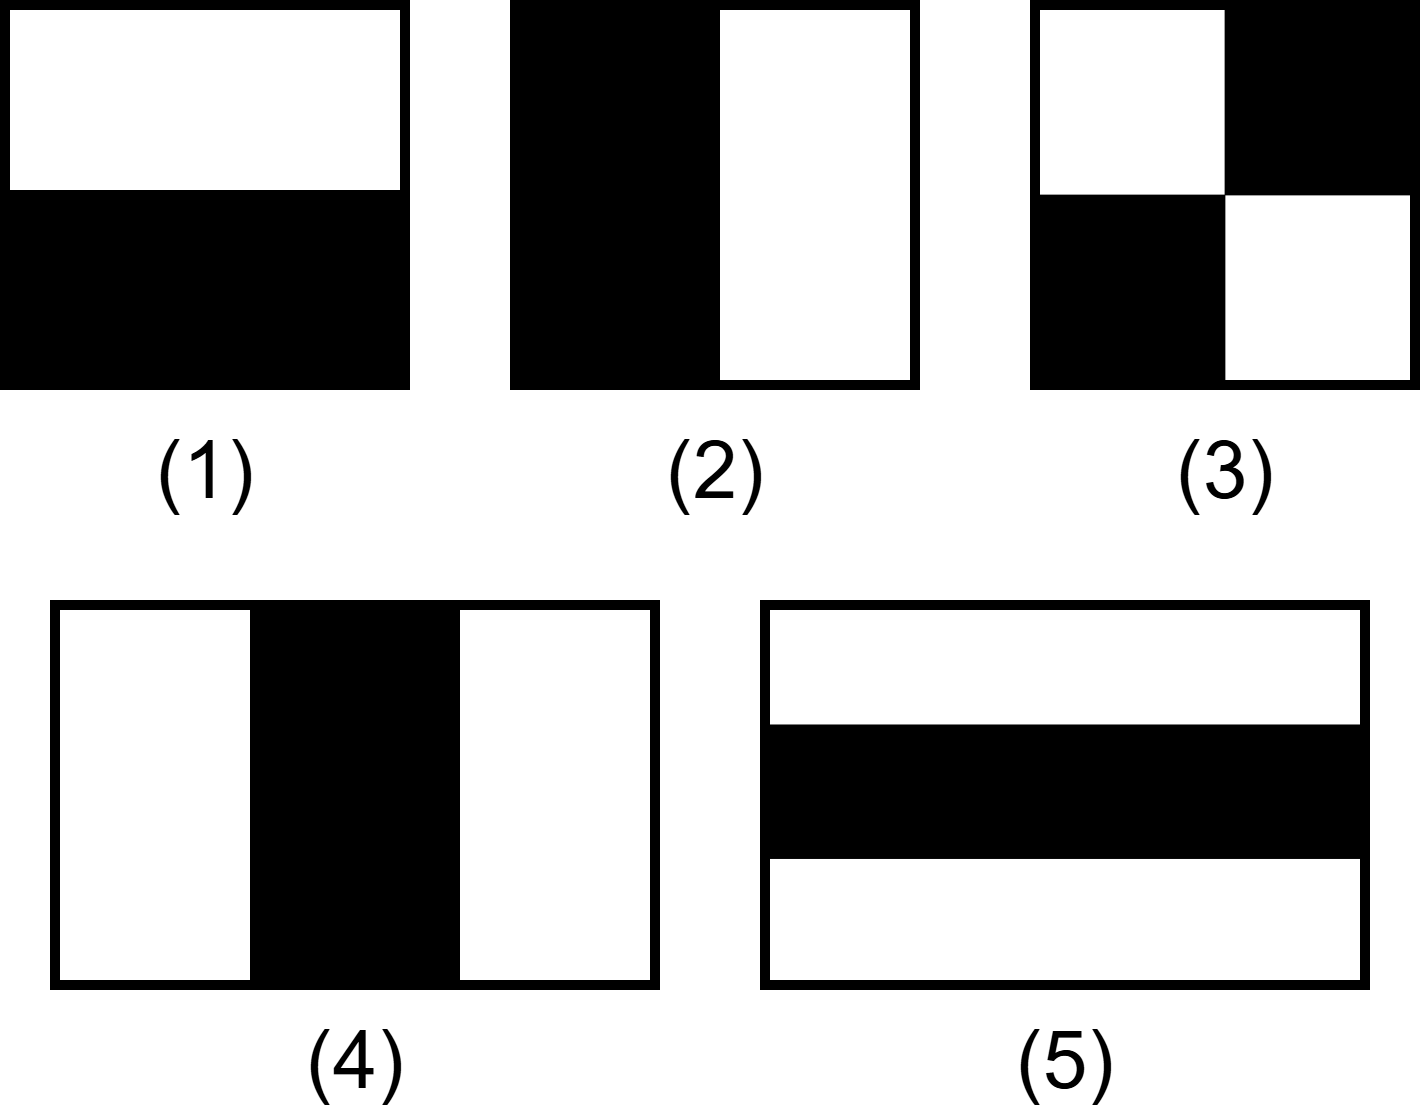

The diagram above was exported from draw.io. Its source (the exported page's mxGraphModel, read from the mxfile embedded in the PNG):
<mxGraphModel dx="2102" dy="2280" grid="1" gridSize="10" guides="1" tooltips="1" connect="1" arrows="1" fold="1" page="1" pageScale="1" pageWidth="1500" pageHeight="1200" math="0" shadow="0">
  <root>
    <mxCell id="0" />
    <mxCell id="1" parent="0" />
    <mxCell id="sRSkUhqBdKC95pPrjPaj-39" value="" style="rounded=0;whiteSpace=wrap;html=1;strokeWidth=10;" vertex="1" parent="1">
      <mxGeometry x="40" y="40" width="400" height="190" as="geometry" />
    </mxCell>
    <mxCell id="sRSkUhqBdKC95pPrjPaj-40" value="" style="rounded=0;whiteSpace=wrap;html=1;strokeWidth=10;fillColor=#000000;" vertex="1" parent="1">
      <mxGeometry x="40" y="230" width="400" height="190" as="geometry" />
    </mxCell>
    <mxCell id="sRSkUhqBdKC95pPrjPaj-41" value="" style="rounded=0;whiteSpace=wrap;html=1;strokeWidth=10;" vertex="1" parent="1">
      <mxGeometry x="740" y="40" width="210" height="380" as="geometry" />
    </mxCell>
    <mxCell id="sRSkUhqBdKC95pPrjPaj-42" value="" style="rounded=0;whiteSpace=wrap;html=1;strokeWidth=10;fillColor=#000000;" vertex="1" parent="1">
      <mxGeometry x="550" y="40" width="200" height="380" as="geometry" />
    </mxCell>
    <mxCell id="sRSkUhqBdKC95pPrjPaj-48" value="" style="group" vertex="1" connectable="0" parent="1">
      <mxGeometry x="1070" y="40" width="380" height="380" as="geometry" />
    </mxCell>
    <mxCell id="sRSkUhqBdKC95pPrjPaj-47" value="" style="rounded=0;whiteSpace=wrap;html=1;strokeWidth=10;" vertex="1" parent="sRSkUhqBdKC95pPrjPaj-48">
      <mxGeometry width="380" height="380" as="geometry" />
    </mxCell>
    <mxCell id="sRSkUhqBdKC95pPrjPaj-45" value="" style="rounded=0;whiteSpace=wrap;html=1;strokeWidth=10;fillColor=#000000;" vertex="1" parent="sRSkUhqBdKC95pPrjPaj-48">
      <mxGeometry x="194.63414634146343" width="185.3658536585366" height="185.3658536585366" as="geometry" />
    </mxCell>
    <mxCell id="sRSkUhqBdKC95pPrjPaj-46" value="" style="rounded=0;whiteSpace=wrap;html=1;strokeWidth=10;fillColor=#000000;" vertex="1" parent="sRSkUhqBdKC95pPrjPaj-48">
      <mxGeometry y="194.63414634146343" width="185.3658536585366" height="185.3658536585366" as="geometry" />
    </mxCell>
    <mxCell id="sRSkUhqBdKC95pPrjPaj-53" value="" style="group" vertex="1" connectable="0" parent="1">
      <mxGeometry x="800" y="640" width="600" height="380" as="geometry" />
    </mxCell>
    <mxCell id="sRSkUhqBdKC95pPrjPaj-51" value="" style="rounded=0;whiteSpace=wrap;html=1;strokeWidth=10;" vertex="1" parent="sRSkUhqBdKC95pPrjPaj-53">
      <mxGeometry width="600" height="380.00000000000006" as="geometry" />
    </mxCell>
    <mxCell id="sRSkUhqBdKC95pPrjPaj-52" value="" style="rounded=0;whiteSpace=wrap;html=1;strokeWidth=10;fillColor=#000000;" vertex="1" parent="sRSkUhqBdKC95pPrjPaj-53">
      <mxGeometry y="124.48275862068965" width="600" height="124.48275862068965" as="geometry" />
    </mxCell>
    <mxCell id="sRSkUhqBdKC95pPrjPaj-54" value="" style="group" vertex="1" connectable="0" parent="1">
      <mxGeometry x="90" y="640" width="600" height="380" as="geometry" />
    </mxCell>
    <mxCell id="sRSkUhqBdKC95pPrjPaj-49" value="" style="rounded=0;whiteSpace=wrap;html=1;strokeWidth=10;movable=1;resizable=1;rotatable=1;deletable=1;editable=1;locked=0;connectable=1;" vertex="1" parent="sRSkUhqBdKC95pPrjPaj-54">
      <mxGeometry width="600" height="380" as="geometry" />
    </mxCell>
    <mxCell id="sRSkUhqBdKC95pPrjPaj-50" value="" style="rounded=0;whiteSpace=wrap;html=1;strokeWidth=10;fillColor=#000000;movable=0;resizable=0;rotatable=0;deletable=0;editable=0;locked=1;connectable=0;" vertex="1" parent="sRSkUhqBdKC95pPrjPaj-54">
      <mxGeometry x="200" width="200" height="380" as="geometry" />
    </mxCell>
    <mxCell id="sRSkUhqBdKC95pPrjPaj-55" value="&lt;font style=&quot;font-size: 80px;&quot;&gt;(1)&lt;/font&gt;" style="text;html=1;whiteSpace=wrap;strokeColor=none;fillColor=none;align=center;verticalAlign=middle;rounded=0;" vertex="1" parent="1">
      <mxGeometry x="210" y="490" width="60" height="30" as="geometry" />
    </mxCell>
    <mxCell id="sRSkUhqBdKC95pPrjPaj-56" value="&lt;font style=&quot;font-size: 80px;&quot;&gt;(2)&lt;/font&gt;" style="text;html=1;whiteSpace=wrap;strokeColor=none;fillColor=none;align=center;verticalAlign=middle;rounded=0;" vertex="1" parent="1">
      <mxGeometry x="720" y="490" width="60" height="30" as="geometry" />
    </mxCell>
    <mxCell id="sRSkUhqBdKC95pPrjPaj-57" value="&lt;font style=&quot;font-size: 80px;&quot;&gt;(3)&lt;/font&gt;" style="text;html=1;whiteSpace=wrap;strokeColor=none;fillColor=none;align=center;verticalAlign=middle;rounded=0;" vertex="1" parent="1">
      <mxGeometry x="1230" y="490" width="60" height="30" as="geometry" />
    </mxCell>
    <mxCell id="sRSkUhqBdKC95pPrjPaj-58" value="&lt;font style=&quot;font-size: 80px;&quot;&gt;(4&lt;/font&gt;&lt;span style=&quot;font-size: 80px; background-color: transparent; color: light-dark(rgb(0, 0, 0), rgb(255, 255, 255));&quot;&gt;)&lt;/span&gt;" style="text;html=1;whiteSpace=wrap;strokeColor=none;fillColor=none;align=center;verticalAlign=middle;rounded=0;" vertex="1" parent="1">
      <mxGeometry x="360" y="1080" width="60" height="30" as="geometry" />
    </mxCell>
    <mxCell id="sRSkUhqBdKC95pPrjPaj-60" value="&lt;font style=&quot;font-size: 80px;&quot;&gt;(5&lt;/font&gt;&lt;span style=&quot;font-size: 80px; background-color: transparent; color: light-dark(rgb(0, 0, 0), rgb(255, 255, 255));&quot;&gt;)&lt;/span&gt;" style="text;html=1;whiteSpace=wrap;strokeColor=none;fillColor=none;align=center;verticalAlign=middle;rounded=0;" vertex="1" parent="1">
      <mxGeometry x="1070" y="1080" width="60" height="30" as="geometry" />
    </mxCell>
  </root>
</mxGraphModel>